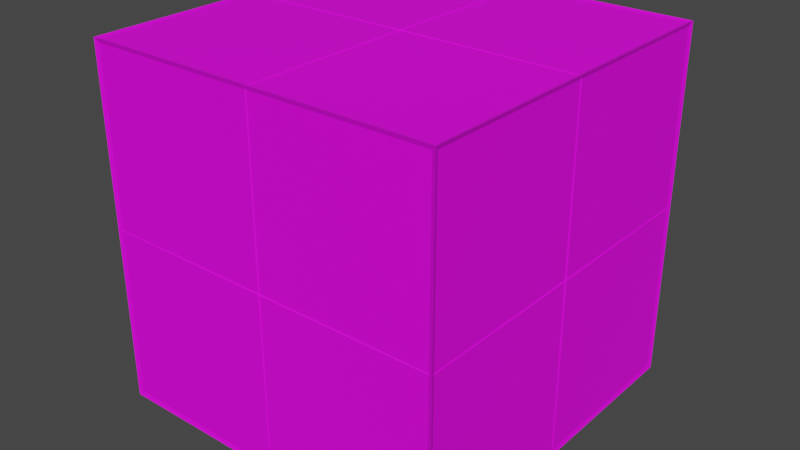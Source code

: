 # Source: art-head.blend  (saved by Blender 2.83.19; exported with 4.5.12 LTS)
import bpy
from mathutils import Matrix  # noqa: F401  (used for matrix-valued properties, if any)

bpy.ops.wm.read_factory_settings(use_empty=True)
scene = bpy.context.scene
scene.name = 'Scene'

# ---- collections
col_export = bpy.data.collections.new('export'); scene.collection.children.link(col_export)
col_props = bpy.data.collections.new('props'); col_export.children.link(col_props)
col_guidlines = bpy.data.collections.new('guidlines'); col_export.children.link(col_guidlines)
col_ui = bpy.data.collections.new('ui'); col_export.children.link(col_ui)
col_tools = bpy.data.collections.new('tools'); scene.collection.children.link(col_tools)

# ---- images (referenced by path relative to the original .blend; pixels are not part of the script)
import os
ASSET_DIR = os.environ.get("B2B_ASSET_DIR", "")  # directory of the original .blend (textures are referenced by path, not embedded)
HERE = os.path.dirname(os.path.abspath(__file__))  # packed textures are extracted next to this script under _unpacked/

def load_image(name, relpath, width, height, colorspace="sRGB"):
    """Load a texture the original file referenced (path relative to the .blend, or extracted next to this script)."""
    p = next((c for c in (os.path.join(HERE, relpath), os.path.join(ASSET_DIR, relpath)) if relpath and os.path.exists(c)), "")
    if p:
        img = bpy.data.images.load(p, check_existing=True)
        img.name = name
    else:  # same state as the original file: an image datablock whose file is absent (Cycles renders it pink)
        img = bpy.data.images.new(name, width, height)
        img.source = "FILE"
        img.filepath = "//" + (relpath or name)
    img.colorspace_settings.name = colorspace
    return img
img_pineapple_32_1x_png = load_image('pineapple-32-1x.png', 'pineapple-32-1x.png', 1024, 1024, 'sRGB')

# ---- materials (node trees are filled in below, after node groups)
mat_material_001 = bpy.data.materials.new('Material.001')
mat_material_001.use_backface_culling = True
mat_material_001.use_transparent_shadow = False

# ---- node groups
ng_auto_smooth = bpy.data.node_groups.new('Auto Smooth', 'GeometryNodeTree')
_s = ng_auto_smooth.interface.new_socket(name='Geometry', in_out='OUTPUT', socket_type='NodeSocketGeometry')
_s = ng_auto_smooth.interface.new_socket(name='Geometry', in_out='INPUT', socket_type='NodeSocketGeometry')
_s = ng_auto_smooth.interface.new_socket(name='Angle', in_out='INPUT', socket_type='NodeSocketFloat')
_s.subtype = 'ANGLE'
_s.min_value = 0.0
_s.max_value = 3.142
ng_auto_smooth.is_modifier = True
_N = ng_auto_smooth.nodes; _L = ng_auto_smooth.links
n0 = _N.new('NodeGroupOutput'); n0.name = 'Group Output'; n0.location = (480, -100)
n1 = _N.new('NodeGroupInput'); n1.name = 'Group Input'; n1.location = (-420, -300)
n2 = _N.new('NodeGroupInput'); n2.name = 'Group Input.001'; n2.location = (-60, -100)
n3 = _N.new('GeometryNodeSetShadeSmooth'); n3.name = 'Set Shade Smooth'; n3.location = (120, -100)
n3.domain = 'EDGE'
n4 = _N.new('GeometryNodeSetShadeSmooth'); n4.name = 'Set Shade Smooth.001'; n4.location = (300, -100)
n5 = _N.new('GeometryNodeInputMeshEdgeAngle'); n5.name = 'Edge Angle'; n5.location = (-420, -220)
n6 = _N.new('GeometryNodeInputEdgeSmooth'); n6.name = 'Is Edge Smooth'; n6.location = (-60, -160)
n7 = _N.new('GeometryNodeInputShadeSmooth'); n7.name = 'Is Face Smooth'; n7.location = (-240, -340)
n8 = _N.new('FunctionNodeBooleanMath'); n8.name = 'Boolean Math'; n8.location = (-60, -220)
n9 = _N.new('FunctionNodeCompare'); n9.name = 'Compare'; n9.location = (-240, -180)
n9.operation = 'LESS_EQUAL'
_L.new(n5.outputs[0], n9.inputs[0])
_L.new(n4.outputs[0], n0.inputs[0])
_L.new(n1.outputs[1], n9.inputs[1])
_L.new(n9.outputs[0], n8.inputs[0])
_L.new(n7.outputs[0], n8.inputs[1])
_L.new(n2.outputs[0], n3.inputs[0])
_L.new(n6.outputs[0], n3.inputs[1])
_L.new(n3.outputs[0], n4.inputs[0])
_L.new(n8.outputs[0], n3.inputs[2])
n0.is_active_output = True

# ---- material node trees
mat_material_001.use_nodes = True; mat_material_001.node_tree.nodes.clear()
_N = mat_material_001.node_tree.nodes; _L = mat_material_001.node_tree.links
n0 = _N.new('ShaderNodeBsdfPrincipled'); n0.name = 'Principled BSDF'; n0.location = (10, 300)
n0.distribution = 'GGX'
n0.subsurface_method = 'BURLEY'
n0.inputs[2].default_value = 0.6364
n0.inputs[3].default_value = 1.45
n0.inputs[13].default_value = 0.2636
n0.inputs[27].default_value = (0.0, 0.0, 0.0, 1.0)
n0.inputs[28].default_value = 1.0
n1 = _N.new('ShaderNodeOutputMaterial'); n1.name = 'Material Output'; n1.location = (300, 300)
n2 = _N.new('ShaderNodeTexImage'); n2.name = 'Image Texture'; n2.location = (-454, 221)
n2.image = img_pineapple_32_1x_png
n2.interpolation = 'Closest'
n3 = _N.new('ShaderNodeScript'); n3.name = 'Script'; n3.location = (-357, -36)
_L.new(n0.outputs[0], n1.inputs[0])
_L.new(n2.outputs[0], n0.inputs[0])
n1.is_active_output = True

# ---- world
world_world = bpy.data.worlds.new('World'); scene.world = world_world
world_world.use_nodes = True; world_world.node_tree.nodes.clear()
_N = world_world.node_tree.nodes; _L = world_world.node_tree.links
n0 = _N.new('ShaderNodeOutputWorld'); n0.name = 'World Output'; n0.location = (300, 300)
n1 = _N.new('ShaderNodeBackground'); n1.name = 'Background'; n1.location = (10, 300)
n1.inputs[0].default_value = (0.05088, 0.05088, 0.05088, 1.0)
_L.new(n1.outputs[0], n0.inputs[0])
n0.is_active_output = True
world_world.color = (0.05088, 0.05088, 0.05088)
world_world.use_sun_shadow = False
world_world.sun_shadow_jitter_overblur = 0.0

# ---- meshes
me_cube_001 = bpy.data.meshes.new('Cube.001')
me_cube_001.from_pydata([(-1.0, -1.0, -1.0), (-1.0, -1.0, 1.0), (-1.0, 1.0, -1.0), (-1.0, 1.0, 1.0), (1.0, -1.0, -1.0), (1.0, -1.0, 1.0), (1.0, 1.0, -1.0), (1.0, 1.0, 1.0)], [], [(0, 1, 3, 2), (2, 3, 7, 6), (6, 7, 5, 4), (4, 5, 1, 0), (2, 6, 4, 0), (7, 3, 1, 5)])
me_cube_001.polygons.foreach_set('use_smooth', [True] * 6)
_uv = me_cube_001.uv_layers.new(name='UVMap')
_uv.uv.foreach_set('vector', [0.824, 0.6984, 0.824, 0.6984, 0.824, 0.6984, 0.824, 0.6984, 0.824, 0.6984, 0.824, 0.6984, 0.824, 0.6984, 0.824, 0.6984, 0.824, 0.6984, 0.824, 0.6984, 0.824, 0.6984, 0.824, 0.6984, 0.824, 0.6984, 0.824, 0.6984, 0.824, 0.6984, 0.824, 0.6984, 0.824, 0.6984, 0.824, 0.6984, 0.824, 0.6984, 0.824, 0.6984, 0.824, 0.6984, 0.824, 0.6984, 0.824, 0.6984, 0.824, 0.6984])
me_cube_001.materials.append(mat_material_001)
me_cube_001.use_remesh_fix_poles = True
me_cube_001.use_remesh_preserve_attributes = False
me_cube_001.use_mirror_vertex_groups = False
me_cube_001.update()
me_plane_002 = bpy.data.meshes.new('Plane.002')
me_plane_002.from_pydata([(-1.284, -1.284, 0.0), (0.0, -1.284, -1.284), (-1.284, 1.284, 0.0), (0.0, 1.284, -1.284), (0.0, -1.284, 0.0), (0.0, 1.284, 0.0), (-1.284, -1.284, -0.01284), (-0.01284, -1.284, -1.284), (-1.284, 1.284, -0.01284), (-0.01284, 1.284, -1.284), (-0.01284, -1.284, -0.01284), (-0.01284, 1.284, -0.01284)], [], [(10, 11, 9, 7), (6, 8, 11, 10), (0, 2, 8, 6), (1, 4, 10, 7), (3, 1, 7, 9), (2, 5, 11, 8), (4, 0, 6, 10), (5, 3, 9, 11)])
_uv = me_plane_002.uv_layers.new(name='UVMap')
_uv.uv.foreach_set('vector', [0.1165, 0.4008, 0.1165, 0.4008, 0.1165, 0.4008, 0.1165, 0.4008, 0.1165, 0.4008, 0.1165, 0.4008, 0.1165, 0.4008, 0.1165, 0.4008, 0.1165, 0.4008, 0.1165, 0.4008, 0.1165, 0.4008, 0.1165, 0.4008, 0.1165, 0.4008, 0.1165, 0.4008, 0.1165, 0.4008, 0.1165, 0.4008, 0.1165, 0.4008, 0.1165, 0.4008, 0.1165, 0.4008, 0.1165, 0.4008, 0.1165, 0.4008, 0.1165, 0.4008, 0.1165, 0.4008, 0.1165, 0.4008, 0.1165, 0.4008, 0.1165, 0.4008, 0.1165, 0.4008, 0.1165, 0.4008, 0.1165, 0.4008, 0.1165, 0.4008, 0.1165, 0.4008, 0.1165, 0.4008])
me_plane_002.materials.append(mat_material_001)
me_plane_002.use_remesh_fix_poles = True
me_plane_002.use_remesh_preserve_attributes = False
me_plane_002.use_mirror_vertex_groups = False
me_plane_002.update()
me_cube_002 = bpy.data.meshes.new('Cube.002')
me_cube_002.from_pydata([(-1.0, -1.0, -1.0), (-1.0, -1.0, 1.0), (-1.0, 1.0, -1.0), (-1.0, 1.0, 1.0), (1.0, -1.0, -1.0), (1.0, -1.0, 1.0), (1.0, 1.0, -1.0), (1.0, 1.0, 1.0)], [], [(0, 1, 3, 2), (2, 3, 7, 6), (6, 7, 5, 4), (4, 5, 1, 0), (2, 6, 4, 0), (7, 3, 1, 5)])
_uv = me_cube_002.uv_layers.new(name='UVMap')
_uv.uv.foreach_set('vector', [0.1165, 0.4008, 0.1165, 0.4008, 0.1165, 0.4008, 0.1165, 0.4008, 0.1165, 0.4008, 0.1165, 0.4008, 0.1165, 0.4008, 0.1165, 0.4008, 0.1165, 0.4008, 0.1165, 0.4008, 0.1165, 0.4008, 0.1165, 0.4008, 0.1165, 0.4008, 0.1165, 0.4008, 0.1165, 0.4008, 0.1165, 0.4008, 0.1165, 0.4008, 0.1165, 0.4008, 0.1165, 0.4008, 0.1165, 0.4008, 0.1165, 0.4008, 0.1165, 0.4008, 0.1165, 0.4008, 0.1165, 0.4008])
me_cube_002.materials.append(mat_material_001)
me_cube_002.use_remesh_fix_poles = True
me_cube_002.use_remesh_preserve_attributes = False
me_cube_002.use_mirror_vertex_groups = False
me_cube_002.update()
me_cube_003 = bpy.data.meshes.new('Cube.003')
me_cube_003.from_pydata([(-1.0, -1.0, -1.0), (-1.0, -1.0, 1.0), (-1.0, 1.0, -1.0), (-1.0, 1.0, 1.0), (1.0, -1.0, -1.0), (1.0, -1.0, 1.0), (1.0, 1.0, -1.0), (1.0, 1.0, 1.0)], [], [(0, 2, 3, 1), (2, 6, 7, 3), (6, 4, 5, 7), (4, 0, 1, 5), (2, 0, 4, 6), (7, 5, 1, 3)])
_uv = me_cube_003.uv_layers.new(name='UVMap')
_uv.uv.foreach_set('vector', [0.6738, 0.4246, 0.6738, 0.4246, 0.6738, 0.4246, 0.6738, 0.4246, 0.6738, 0.4246, 0.6738, 0.4246, 0.6738, 0.4246, 0.6738, 0.4246, 0.6738, 0.4246, 0.6738, 0.4246, 0.6738, 0.4246, 0.6738, 0.4246, 0.6738, 0.4246, 0.6738, 0.4246, 0.6738, 0.4246, 0.6738, 0.4246, 0.6738, 0.4246, 0.6738, 0.4246, 0.6738, 0.4246, 0.6738, 0.4246, 0.6738, 0.4246, 0.6738, 0.4246, 0.6738, 0.4246, 0.6738, 0.4246])
me_cube_003.materials.append(mat_material_001)
me_cube_003.use_remesh_fix_poles = True
me_cube_003.use_remesh_preserve_attributes = False
me_cube_003.use_mirror_vertex_groups = False
me_cube_003.update()
me_cube_004 = bpy.data.meshes.new('Cube.004')
me_cube_004.from_pydata([(-1.0, -1.0, -1.0), (-1.0, -1.0, 1.0), (-1.0, 1.0, -1.0), (-1.0, 1.0, 1.0), (1.0, -1.0, -1.0), (1.0, -1.0, 1.0), (1.0, 1.0, -1.0), (1.0, 1.0, 1.0), (-1.0, 0.0, -1.0), (-1.0, -1.0, 0.0), (-1.0, 0.0, 1.0), (-1.0, 1.0, 0.0), (0.0, 1.0, -1.0), (0.0, 1.0, 1.0), (1.0, 1.0, 0.0), (1.0, 0.0, -1.0), (1.0, 0.0, 1.0), (1.0, -1.0, 0.0), (0.0, -1.0, -1.0), (0.0, -1.0, 1.0), (0.0, 0.0, 1.0), (0.0, 0.0, -1.0), (0.0, -1.0, 0.0), (1.0, 0.0, 0.0), (0.0, 1.0, 0.0), (-1.0, 0.0, 0.0)], [], [(25, 10, 3, 11), (24, 13, 7, 14), (23, 16, 5, 17), (22, 19, 1, 9), (21, 15, 4, 18), (20, 10, 1, 19), (16, 20, 19, 5), (7, 13, 20, 16), (13, 3, 10, 20), (8, 21, 18, 0), (2, 12, 21, 8), (12, 6, 15, 21), (18, 22, 9, 0), (4, 17, 22, 18), (17, 5, 19, 22), (15, 23, 17, 4), (6, 14, 23, 15), (14, 7, 16, 23), (12, 24, 14, 6), (2, 11, 24, 12), (11, 3, 13, 24), (8, 25, 11, 2), (0, 9, 25, 8), (9, 1, 10, 25)])
_uv = me_cube_004.uv_layers.new(name='UVMap')
_uv.uv.foreach_set('vector', [0.08455, 0.4008, 0.08455, 0.4008, 0.08455, 0.4008, 0.08455, 0.4008, 0.08455, 0.4008, 0.08455, 0.4008, 0.08455, 0.4008, 0.08455, 0.4008, 0.08455, 0.4008, 0.08455, 0.4008, 0.08455, 0.4008, 0.08455, 0.4008, 0.08455, 0.4008, 0.08455, 0.4008, 0.08455, 0.4008, 0.08455, 0.4008, 0.08455, 0.4008, 0.08455, 0.4008, 0.08455, 0.4008, 0.08455, 0.4008, 0.08455, 0.4008, 0.08455, 0.4008, 0.08455, 0.4008, 0.08455, 0.4008, 0.08455, 0.4008, 0.08455, 0.4008, 0.08455, 0.4008, 0.08455, 0.4008, 0.08455, 0.4008, 0.08455, 0.4008, 0.08455, 0.4008, 0.08455, 0.4008, 0.08455, 0.4008, 0.08455, 0.4008, 0.08455, 0.4008, 0.08455, 0.4008, 0.08455, 0.4008, 0.08455, 0.4008, 0.08455, 0.4008, 0.08455, 0.4008, 0.08455, 0.4008, 0.08455, 0.4008, 0.08455, 0.4008, 0.08455, 0.4008, 0.08455, 0.4008, 0.08455, 0.4008, 0.08455, 0.4008, 0.08455, 0.4008, 0.08455, 0.4008, 0.08455, 0.4008, 0.08455, 0.4008, 0.08455, 0.4008, 0.08455, 0.4008, 0.08455, 0.4008, 0.08455, 0.4008, 0.08455, 0.4008, 0.08455, 0.4008, 0.08455, 0.4008, 0.08455, 0.4008, 0.08455, 0.4008, 0.08455, 0.4008, 0.08455, 0.4008, 0.08455, 0.4008, 0.08455, 0.4008, 0.08455, 0.4008, 0.08455, 0.4008, 0.08455, 0.4008, 0.08455, 0.4008, 0.08455, 0.4008, 0.08455, 0.4008, 0.08455, 0.4008, 0.08455, 0.4008, 0.08455, 0.4008, 0.08455, 0.4008, 0.08455, 0.4008, 0.08455, 0.4008, 0.08455, 0.4008, 0.08455, 0.4008, 0.08455, 0.4008, 0.08455, 0.4008, 0.08455, 0.4008, 0.08455, 0.4008, 0.08455, 0.4008, 0.08455, 0.4008, 0.08455, 0.4008, 0.08455, 0.4008, 0.08455, 0.4008, 0.08455, 0.4008, 0.08455, 0.4008, 0.08455, 0.4008, 0.08455, 0.4008, 0.08455, 0.4008, 0.08455, 0.4008, 0.08455, 0.4008, 0.08455, 0.4008, 0.08455, 0.4008])
me_cube_004.materials.append(mat_material_001)
me_cube_004.use_remesh_fix_poles = True
me_cube_004.use_remesh_preserve_attributes = False
me_cube_004.use_mirror_vertex_groups = False
me_cube_004.update()

# ---- objects
ob_head_smooth = bpy.data.objects.new('head-smooth', me_cube_001)
ob_head_lowpoly = bpy.data.objects.new('head-lowpoly', me_cube_001)
ob_sphere_smooth = bpy.data.objects.new('sphere-smooth', me_cube_001)
ob_head_lines = bpy.data.objects.new('head-lines', me_plane_002)
ob_cube_bounds = bpy.data.objects.new('cube-bounds', me_cube_002)
ob_cube_back = bpy.data.objects.new('cube-back', me_cube_003)
ob_cube_grid = bpy.data.objects.new('cube-grid', me_cube_004)
ob_head_warp_from = bpy.data.objects.new('head-warp-from', None)
ob_head_warp_to = bpy.data.objects.new('head-warp-to', None)

# ---- transforms, parenting, visibility, modifiers, constraints
ob_head_smooth.location = (0.0, 0.0, 0.0)
ob_head_smooth.lineart.crease_threshold = 0.0
_m = ob_head_smooth.modifiers.new('Subdivision', 'SUBSURF')
_m.uv_smooth = 'PRESERVE_CORNERS'
_m.quality = 4
_m.levels = 4
_m.render_levels = 4
_m = ob_head_smooth.modifiers.new('Warp', 'WARP')
_m.object_from = ob_head_warp_from
_m.object_to = ob_head_warp_to
_m.strength = 1.2
_m.falloff_radius = 1.2
ob_head_lowpoly.location = (0.0, 0.0, 0.0)
ob_head_lowpoly.lineart.crease_threshold = 0.0
_m = ob_head_lowpoly.modifiers.new('Subdivision', 'SUBSURF')
_m.uv_smooth = 'PRESERVE_CORNERS'
_m.render_levels = 1
_m = ob_head_lowpoly.modifiers.new('Warp', 'WARP')
_m.object_from = ob_head_warp_from
_m.object_to = ob_head_warp_to
_m.strength = 1.2
_m.falloff_radius = 1.2
ob_sphere_smooth.location = (0.0, 0.0, 0.0)
ob_sphere_smooth.lineart.crease_threshold = 0.0
_m = ob_sphere_smooth.modifiers.new('Subdivision', 'SUBSURF')
_m.uv_smooth = 'PRESERVE_CORNERS'
_m.levels = 3
_m.render_levels = 3
ob_head_lines.location = (0.0, 0.0, 0.0)
ob_head_lines.lineart.crease_threshold = 0.0
_m = ob_head_lines.modifiers.new('Mirror', 'MIRROR')
_m.use_axis = (True, False, True)
_m = ob_head_lines.modifiers.new('Boolean', 'BOOLEAN')
_m.object = ob_head_smooth
_m.operation = 'INTERSECT'
_m.solver = 'FAST'
_m = ob_head_lines.modifiers.new('Cast', 'CAST')
_m.factor = 0.03
_m.radius = 2.0
_m = ob_head_lines.modifiers.new('Auto Smooth', 'NODES')
_m.node_group = ng_auto_smooth
_gi = [s.identifier for s in ng_auto_smooth.interface.items_tree if s.item_type == 'SOCKET' and s.in_out == 'INPUT']
_m[_gi[1]] = 0.5236  # Angle
ob_cube_bounds.location = (0.0, 0.0, 0.0)
ob_cube_bounds.lineart.crease_threshold = 0.0
_m = ob_cube_bounds.modifiers.new('Wireframe', 'WIREFRAME')
_m.thickness = 0.03
ob_cube_back.location = (0.0, 0.0, 0.0)
ob_cube_back.lineart.crease_threshold = 0.0
ob_cube_grid.location = (0.0, 0.0, 0.0)
ob_cube_grid.lineart.crease_threshold = 0.0
_m = ob_cube_grid.modifiers.new('Wireframe', 'WIREFRAME')
_m.thickness = 0.01
ob_head_warp_from.location = (0.0, -0.7, -0.7)
ob_head_warp_from.scale = (1.0, 1.0, -1.0)
ob_head_warp_from.empty_display_type = 'SINGLE_ARROW'
ob_head_warp_from.empty_display_size = 0.3
ob_head_warp_from.lineart.crease_threshold = 0.0
ob_head_warp_to.location = (0.0, -0.7, -1.0)
ob_head_warp_to.scale = (1.0, 1.0, -1.0)
ob_head_warp_to.empty_display_size = 0.1
ob_head_warp_to.lineart.crease_threshold = 0.0

# ---- collection membership
col_props.objects.link(ob_head_smooth)
col_props.objects.link(ob_head_lowpoly)
col_guidlines.objects.link(ob_sphere_smooth)
col_guidlines.objects.link(ob_head_lines)
col_guidlines.objects.link(ob_cube_bounds)
col_guidlines.objects.link(ob_cube_back)
col_guidlines.objects.link(ob_cube_grid)
col_tools.objects.link(ob_head_warp_from)
col_tools.objects.link(ob_head_warp_to)

# ---- scene / render settings (as saved in the file)
scene.frame_start = 1; scene.frame_end = 250; scene.frame_set(22)
scene.render.engine = 'BLENDER_EEVEE_NEXT'
scene.cycles.use_denoising = False
scene.cycles.samples = 128
scene.cycles.sampling_pattern = 'TABULATED_SOBOL'
scene.cycles.use_adaptive_sampling = False
scene.cycles.use_light_tree = False
scene.view_settings.view_transform = 'Filmic'
bpy.context.view_layer.update()

# ---- added for rendering (the .blend has no active camera and no usable light): camera, sun
cam_auto = bpy.data.cameras.new('AutoCamera')
cam_auto.lens = 50.0
cam_auto.sensor_width = 36.0
cam_auto.clip_end = 1000.0
ob_auto_camera = bpy.data.objects.new('AutoCamera', cam_auto)
scene.collection.objects.link(ob_auto_camera)
ob_auto_camera.location = (3.27329, -3.92794, 2.58122)
ob_auto_camera.rotation_euler = (1.09748, -7.21219e-08, 0.694738)
scene.camera = ob_auto_camera
light_auto_sun = bpy.data.lights.new('AutoSun', 'SUN')
light_auto_sun.energy = 3.0
light_auto_sun.angle = 0.0523599
ob_auto_sun = bpy.data.objects.new('AutoSun', light_auto_sun)
scene.collection.objects.link(ob_auto_sun)
ob_auto_sun.rotation_euler = (0.872665, 0.174533, 0.523599)
bpy.context.view_layer.update()
